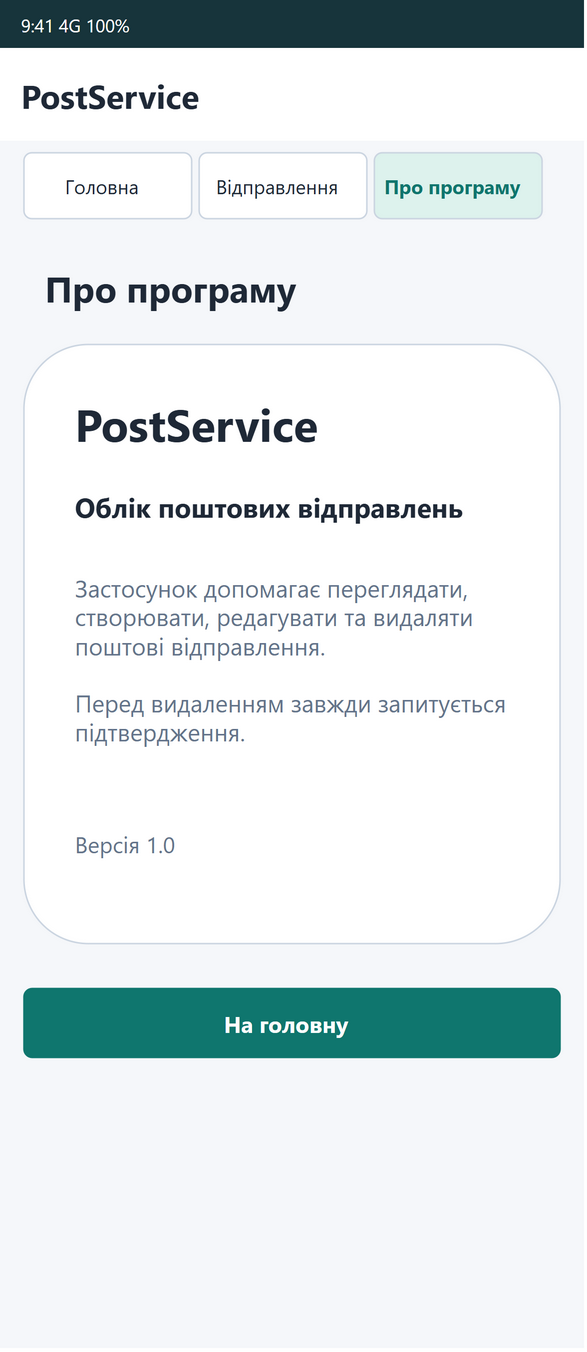

The diagram above was exported from draw.io. Its source (the exported page's mxGraphModel, read from the mxfile embedded in the PNG):
<mxGraphModel dx="390" dy="900" grid="0" gridSize="10" guides="1" tooltips="1" connect="1" arrows="1" fold="1" page="1" pageScale="1" pageWidth="390" pageHeight="900" math="0" shadow="0" background="#FFFFFF">
  <root>
    <mxCell id="0" />
    <mxCell id="1" parent="0" />
    <mxCell id="mobile-about-c2" value="" vertex="1" parent="1" style="rounded=0;arcSize=12;whiteSpace=wrap;html=0;fillColor=#F5F7FA;strokeColor=none;fontFamily=Segoe UI;fontSize=16;fontColor=#1F2937;fontStyle=0;align=left;verticalAlign=middle;spacingLeft=12;spacingRight=8;spacingTop=2;spacingBottom=2;">
      <mxGeometry x="0" y="0" width="390" height="900" as="geometry" />
    </mxCell>
    <mxCell id="mobile-about-c3" value="9:41                         4G     100%" vertex="1" parent="1" style="rounded=0;arcSize=12;whiteSpace=wrap;html=0;fillColor=#17343B;strokeColor=none;fontFamily=Segoe UI;fontSize=12;fontColor=#FFFFFF;fontStyle=0;align=left;verticalAlign=middle;spacingLeft=12;spacingRight=8;spacingTop=2;spacingBottom=2;">
      <mxGeometry x="0" y="0" width="390" height="32" as="geometry" />
    </mxCell>
    <object id="mobile-about-c4" label="PostService" link="data:page/id,mobile-home">
      <mxCell vertex="1" parent="1" style="rounded=0;arcSize=12;whiteSpace=wrap;html=0;fillColor=#FFFFFF;strokeColor=none;fontFamily=Segoe UI;fontSize=22;fontColor=#1F2937;fontStyle=1;align=left;verticalAlign=middle;spacingLeft=12;spacingRight=8;spacingTop=2;spacingBottom=2;">
        <mxGeometry x="0" y="32" width="390" height="62" as="geometry" />
      </mxCell>
    </object>
    <object id="mobile-about-c5" label="Головна" link="data:page/id,mobile-home">
      <mxCell vertex="1" parent="1" style="rounded=1;arcSize=12;whiteSpace=wrap;html=0;fillColor=#FFFFFF;strokeColor=#CBD5E1;fontFamily=Segoe UI;fontSize=13;fontColor=#1F2937;fontStyle=0;align=center;verticalAlign=middle;spacingLeft=0;spacingRight=8;spacingTop=2;spacingBottom=2;">
        <mxGeometry x="16" y="102" width="112" height="44" as="geometry" />
      </mxCell>
    </object>
    <object id="mobile-about-c6" label="Відправлення" link="data:page/id,mobile-list">
      <mxCell vertex="1" parent="1" style="rounded=1;arcSize=12;whiteSpace=wrap;html=0;fillColor=#FFFFFF;strokeColor=#CBD5E1;fontFamily=Segoe UI;fontSize=13;fontColor=#1F2937;fontStyle=0;align=center;verticalAlign=middle;spacingLeft=0;spacingRight=8;spacingTop=2;spacingBottom=2;">
        <mxGeometry x="133" y="102" width="112" height="44" as="geometry" />
      </mxCell>
    </object>
    <object id="mobile-about-c7" label="Про програму" link="data:page/id,mobile-about">
      <mxCell vertex="1" parent="1" style="rounded=1;arcSize=12;whiteSpace=wrap;html=0;fillColor=#DDF2ED;strokeColor=#CBD5E1;fontFamily=Segoe UI;fontSize=13;fontColor=#0F766E;fontStyle=1;align=center;verticalAlign=middle;spacingLeft=0;spacingRight=8;spacingTop=2;spacingBottom=2;">
        <mxGeometry x="250" y="102" width="112" height="44" as="geometry" />
      </mxCell>
    </object>
    <mxCell id="mobile-about-c8" value="Про програму" vertex="1" parent="1" style="rounded=0;arcSize=12;whiteSpace=wrap;html=0;fillColor=none;strokeColor=none;fontFamily=Segoe UI;fontSize=24;fontColor=#1F2937;fontStyle=1;align=left;verticalAlign=middle;spacingLeft=12;spacingRight=8;spacingTop=2;spacingBottom=2;">
      <mxGeometry x="16" y="170" width="358" height="44" as="geometry" />
    </mxCell>
    <mxCell id="mobile-about-c9" value="" vertex="1" parent="1" style="rounded=1;arcSize=12;whiteSpace=wrap;html=0;fillColor=#FFFFFF;strokeColor=#CBD5E1;fontFamily=Segoe UI;fontSize=16;fontColor=#1F2937;fontStyle=0;align=left;verticalAlign=middle;spacingLeft=12;spacingRight=8;spacingTop=2;spacingBottom=2;">
      <mxGeometry x="16" y="230" width="358" height="400" as="geometry" />
    </mxCell>
    <mxCell id="mobile-about-c10" value="PostService" vertex="1" parent="1" style="rounded=0;arcSize=12;whiteSpace=wrap;html=0;fillColor=none;strokeColor=none;fontFamily=Segoe UI;fontSize=30;fontColor=#1F2937;fontStyle=1;align=left;verticalAlign=middle;spacingLeft=12;spacingRight=8;spacingTop=2;spacingBottom=2;">
      <mxGeometry x="36" y="252" width="318" height="60" as="geometry" />
    </mxCell>
    <mxCell id="mobile-about-c11" value="Облік поштових відправлень" vertex="1" parent="1" style="rounded=0;arcSize=12;whiteSpace=wrap;html=0;fillColor=none;strokeColor=none;fontFamily=Segoe UI;fontSize=18;fontColor=#1F2937;fontStyle=1;align=left;verticalAlign=middle;spacingLeft=12;spacingRight=8;spacingTop=2;spacingBottom=2;">
      <mxGeometry x="36" y="318" width="318" height="40" as="geometry" />
    </mxCell>
    <mxCell id="mobile-about-c12" value="Застосунок допомагає переглядати, створювати, редагувати та видаляти поштові відправлення.&#10;&#10;Перед видаленням завжди запитується підтвердження." vertex="1" parent="1" style="rounded=0;arcSize=12;whiteSpace=wrap;html=0;fillColor=none;strokeColor=none;fontFamily=Segoe UI;fontSize=16;fontColor=#64748B;fontStyle=0;align=left;verticalAlign=middle;spacingLeft=12;spacingRight=8;spacingTop=2;spacingBottom=2;">
      <mxGeometry x="36" y="375" width="318" height="130" as="geometry" />
    </mxCell>
    <mxCell id="mobile-about-c13" value="Версія 1.0" vertex="1" parent="1" style="rounded=0;arcSize=12;whiteSpace=wrap;html=0;fillColor=none;strokeColor=none;fontFamily=Segoe UI;fontSize=15;fontColor=#64748B;fontStyle=0;align=left;verticalAlign=middle;spacingLeft=12;spacingRight=8;spacingTop=2;spacingBottom=2;">
      <mxGeometry x="36" y="540" width="318" height="45" as="geometry" />
    </mxCell>
    <object id="mobile-about-c14" label="На головну" link="data:page/id,mobile-home">
      <mxCell vertex="1" parent="1" style="rounded=1;arcSize=12;whiteSpace=wrap;html=0;fillColor=#0F766E;strokeColor=#0F766E;fontFamily=Segoe UI;fontSize=15;fontColor=#FFFFFF;fontStyle=1;align=center;verticalAlign=middle;spacingLeft=0;spacingRight=8;spacingTop=2;spacingBottom=2;">
        <mxGeometry x="16" y="660" width="358" height="46" as="geometry" />
      </mxCell>
    </object>
  </root>
</mxGraphModel>